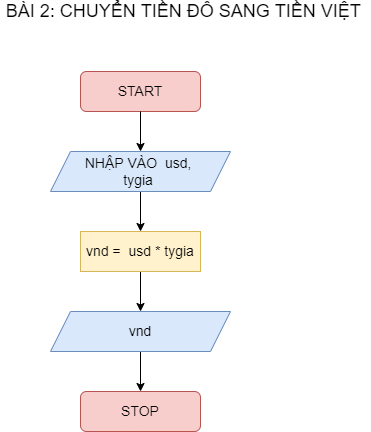

The diagram above was exported from draw.io. Its source (the exported page's mxGraphModel, read from the mxfile embedded in the PNG):
<mxGraphModel dx="1038" dy="519" grid="0" gridSize="10" guides="1" tooltips="1" connect="1" arrows="1" fold="1" page="1" pageScale="1" pageWidth="827" pageHeight="1169" math="0" shadow="0">
  <root>
    <mxCell id="WIyWlLk6GJQsqaUBKTNV-0" />
    <mxCell id="WIyWlLk6GJQsqaUBKTNV-1" parent="WIyWlLk6GJQsqaUBKTNV-0" />
    <mxCell id="WIyWlLk6GJQsqaUBKTNV-3" value="&lt;font style=&quot;font-size: 14px;&quot;&gt;START&lt;/font&gt;" style="rounded=1;whiteSpace=wrap;html=1;fontSize=12;glass=0;strokeWidth=1;shadow=0;fillColor=#f8cecc;strokeColor=#b85450;" parent="WIyWlLk6GJQsqaUBKTNV-1" vertex="1">
      <mxGeometry x="330" y="80" width="120" height="40" as="geometry" />
    </mxCell>
    <mxCell id="WIyWlLk6GJQsqaUBKTNV-11" value="&lt;font style=&quot;font-size: 14px;&quot;&gt;STOP&lt;/font&gt;" style="rounded=1;whiteSpace=wrap;html=1;fontSize=12;glass=0;strokeWidth=1;shadow=0;fillColor=#f8cecc;strokeColor=#b85450;" parent="WIyWlLk6GJQsqaUBKTNV-1" vertex="1">
      <mxGeometry x="330" y="400" width="120" height="40" as="geometry" />
    </mxCell>
    <mxCell id="5Qx85FHkhJgoav82ijsD-2" value="&lt;font style=&quot;font-size: 18px;&quot;&gt;BÀI 2: CHUYỂN TIỀN ĐÔ SANG TIỀN VIỆT&amp;nbsp;&lt;/font&gt;" style="text;html=1;align=center;verticalAlign=middle;resizable=0;points=[];autosize=1;strokeColor=none;fillColor=none;" parent="WIyWlLk6GJQsqaUBKTNV-1" vertex="1">
      <mxGeometry x="250" y="10" width="370" height="20" as="geometry" />
    </mxCell>
    <mxCell id="cI0cusYcW3bLNiH1mHlv-4" value="" style="edgeStyle=orthogonalEdgeStyle;rounded=0;orthogonalLoop=1;jettySize=auto;html=1;fontSize=14;" parent="WIyWlLk6GJQsqaUBKTNV-1" source="5Qx85FHkhJgoav82ijsD-16" target="5Qx85FHkhJgoav82ijsD-17" edge="1">
      <mxGeometry relative="1" as="geometry" />
    </mxCell>
    <mxCell id="5Qx85FHkhJgoav82ijsD-16" value="&lt;font style=&quot;font-size: 14px;&quot;&gt;NHẬP VÀO&amp;nbsp; usd, &lt;br&gt;tygia&amp;nbsp;&lt;/font&gt;" style="shape=parallelogram;perimeter=parallelogramPerimeter;whiteSpace=wrap;html=1;fixedSize=1;fontSize=12;fillColor=#dae8fc;strokeColor=#6c8ebf;" parent="WIyWlLk6GJQsqaUBKTNV-1" vertex="1">
      <mxGeometry x="300" y="160" width="180" height="40" as="geometry" />
    </mxCell>
    <mxCell id="cI0cusYcW3bLNiH1mHlv-8" value="" style="edgeStyle=orthogonalEdgeStyle;rounded=0;orthogonalLoop=1;jettySize=auto;html=1;fontSize=14;" parent="WIyWlLk6GJQsqaUBKTNV-1" source="5Qx85FHkhJgoav82ijsD-17" target="cI0cusYcW3bLNiH1mHlv-6" edge="1">
      <mxGeometry relative="1" as="geometry" />
    </mxCell>
    <mxCell id="5Qx85FHkhJgoav82ijsD-17" value="&lt;font style=&quot;font-size: 14px;&quot;&gt;vnd =&amp;nbsp; usd * tygia&lt;/font&gt;" style="rounded=0;whiteSpace=wrap;html=1;fontSize=12;fillColor=#fff2cc;strokeColor=#d6b656;" parent="WIyWlLk6GJQsqaUBKTNV-1" vertex="1">
      <mxGeometry x="330" y="240" width="120" height="40" as="geometry" />
    </mxCell>
    <mxCell id="cI0cusYcW3bLNiH1mHlv-2" value="" style="endArrow=classic;html=1;rounded=0;fontSize=14;exitX=0.5;exitY=1;exitDx=0;exitDy=0;" parent="WIyWlLk6GJQsqaUBKTNV-1" source="WIyWlLk6GJQsqaUBKTNV-3" target="5Qx85FHkhJgoav82ijsD-16" edge="1">
      <mxGeometry width="50" height="50" relative="1" as="geometry">
        <mxPoint x="390" y="290" as="sourcePoint" />
        <mxPoint x="440" y="240" as="targetPoint" />
        <Array as="points">
          <mxPoint x="390" y="160" />
        </Array>
      </mxGeometry>
    </mxCell>
    <mxCell id="cI0cusYcW3bLNiH1mHlv-9" value="" style="edgeStyle=orthogonalEdgeStyle;rounded=0;orthogonalLoop=1;jettySize=auto;html=1;fontSize=14;" parent="WIyWlLk6GJQsqaUBKTNV-1" source="cI0cusYcW3bLNiH1mHlv-6" target="WIyWlLk6GJQsqaUBKTNV-11" edge="1">
      <mxGeometry relative="1" as="geometry" />
    </mxCell>
    <mxCell id="cI0cusYcW3bLNiH1mHlv-6" value="&lt;span style=&quot;font-size: 14px;&quot;&gt;vnd&lt;/span&gt;" style="shape=parallelogram;perimeter=parallelogramPerimeter;whiteSpace=wrap;html=1;fixedSize=1;fontSize=12;fillColor=#dae8fc;strokeColor=#6c8ebf;" parent="WIyWlLk6GJQsqaUBKTNV-1" vertex="1">
      <mxGeometry x="300" y="320" width="180" height="40" as="geometry" />
    </mxCell>
  </root>
</mxGraphModel>